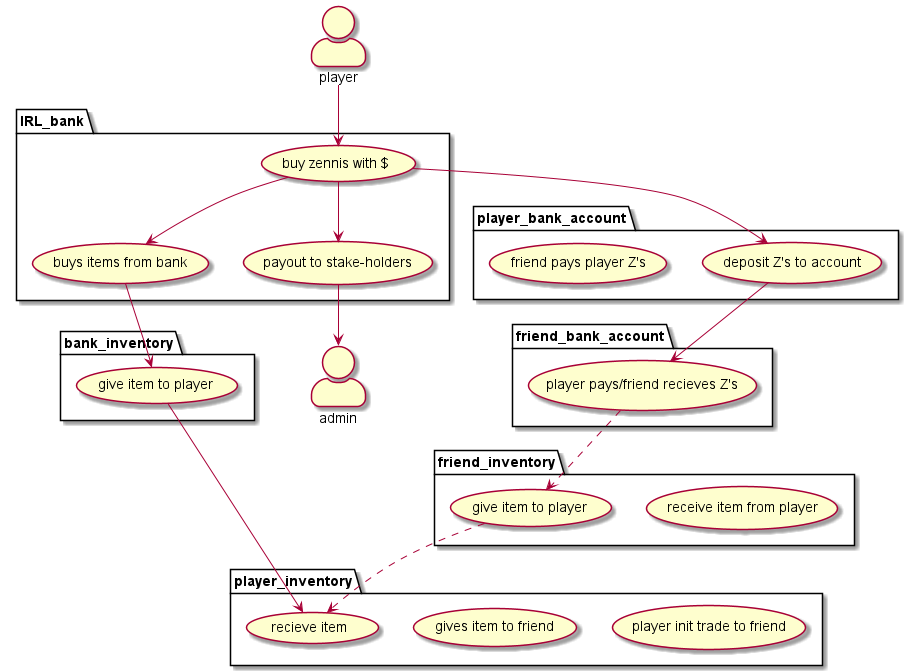

The diagram above was rendered by PlantUML. Its source (embedded in the PNG):
@startuml

skinparam actorStyle awesome
:player: as p1
' :friend: as fr
:admin: as dm 

package IRL_bank {
    usecase "buy zennis with $" as buyZ
    usecase "buys items from bank" as p1_buy
    usecase "payout to stake-holders" as moola
}

package bank_inventory {
    usecase "give item to player" as bank_to_p1
}

package player_bank_account {
    usecase "deposit Z's to account" as p1_act
    usecase "friend pays player Z's" as fr_pays_p1

}

package player_inventory {
    usecase "player init trade to friend" as p1_start_trade
    usecase "gives item to friend" as p1_giveto_fr
    usecase "recieve item" as p1_get_item

}

package friend_bank_account {
    usecase "player pays/friend recieves Z's" as fr_pay
}

package friend_inventory {
    usecase "receive item from player" as fr_item_from_p1
    usecase "give item to player" as fr_item_to_p1
}

buyZ --> moola
moola --> dm
p1_buy --> bank_to_p1
bank_to_p1 --> p1_get_item
p1 --> buyZ
buyZ --> p1_buy 
buyZ --> p1_act
p1_act --> fr_pay
fr_pay ..> fr_item_to_p1
fr_item_to_p1 ..> p1_get_item

' p1_start_trade --> p1_giveto_fr
' p1_giveto_fr --> fr_item_from_p1
' fr_item_from_p1 ..> fr_item_to_p1
' fr_item_to_p1 ..>p1_get_item

' p1_act --> p1_buy
' p1_buy --> p1_pocket
' fr ..> fr_pays_p1
' fr_pay ..> p1_act
' p1 --> p1_item_to_fr
' p1_item_to_fr --> fr_item_from_p1
' fr ..> fr_item_to_p1
' fr_item_to_p1 ..> p1_get_item
' p1_act --> p1_item_to_fr
' p1 --> fr_pay
' fr_pay ..> fr_item_to_p1



@enduml